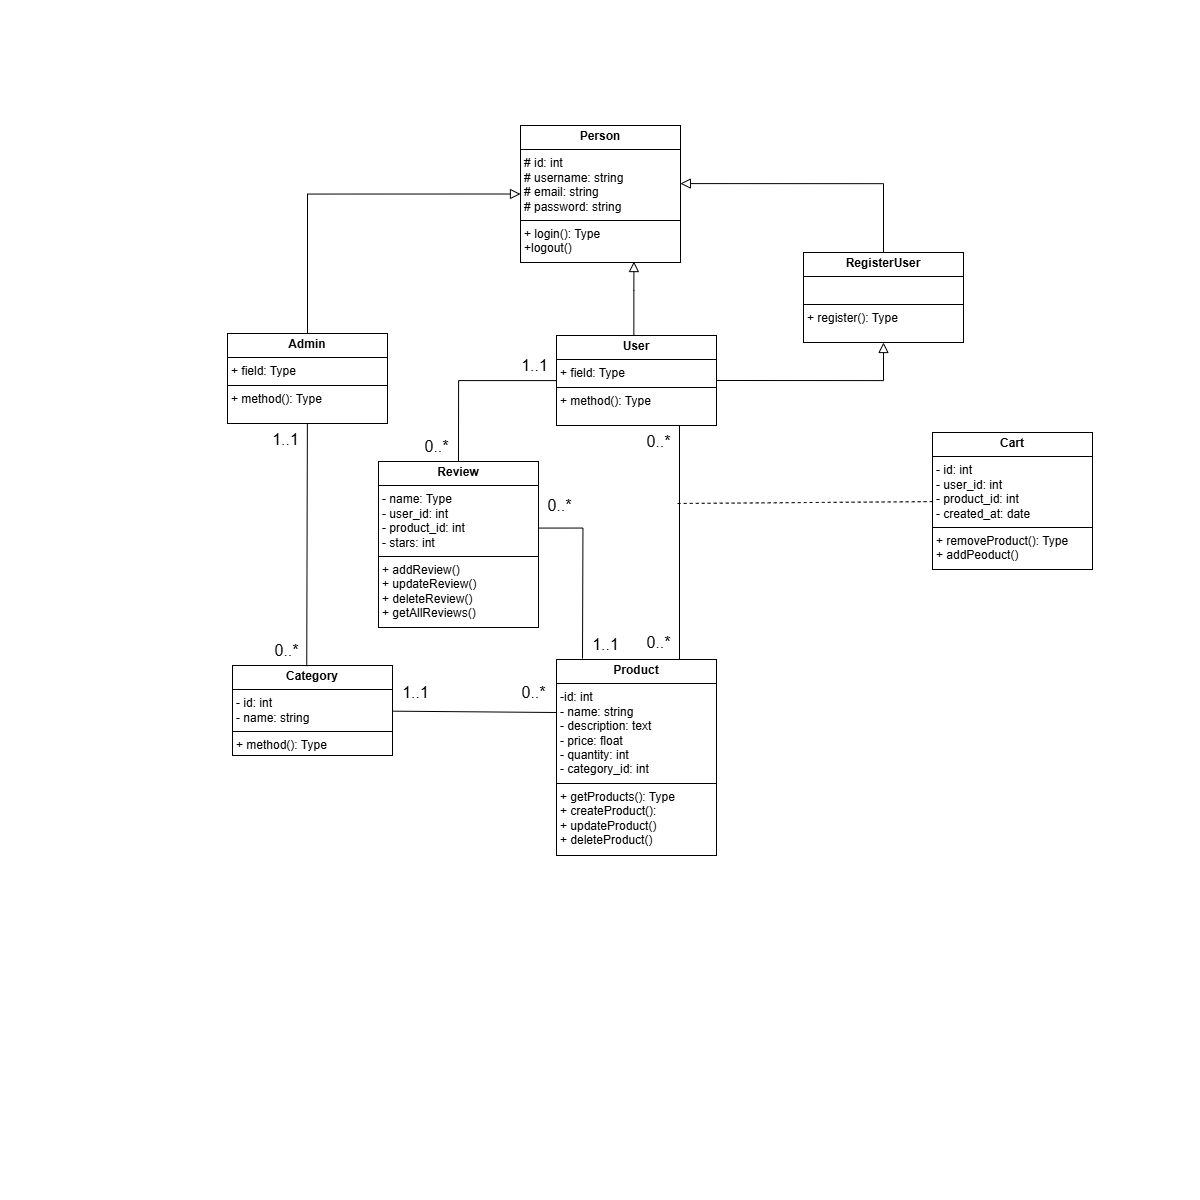

The diagram above was exported from draw.io. Its source (the exported page's mxGraphModel, read from the mxfile embedded in the PNG):
<mxGraphModel dx="2305" dy="1191" grid="0" gridSize="10" guides="1" tooltips="1" connect="1" arrows="1" fold="1" page="0" pageScale="1" pageWidth="2000" pageHeight="2000" math="0" shadow="0">
  <root>
    <mxCell id="0" />
    <mxCell id="1" parent="0" />
    <mxCell id="J4W3Qjba3fOMZTDYyfHx-9" value="&lt;p style=&quot;margin:0px;margin-top:4px;text-align:center;&quot;&gt;&lt;b&gt;Person&lt;/b&gt;&lt;/p&gt;&lt;hr size=&quot;1&quot; style=&quot;border-style:solid;&quot;&gt;&lt;p style=&quot;margin:0px;margin-left:4px;&quot;&gt;# id: int&lt;/p&gt;&lt;p style=&quot;margin:0px;margin-left:4px;&quot;&gt;# username: string&lt;/p&gt;&lt;p style=&quot;margin:0px;margin-left:4px;&quot;&gt;# email: string&lt;/p&gt;&lt;p style=&quot;margin:0px;margin-left:4px;&quot;&gt;# password: string&lt;/p&gt;&lt;hr size=&quot;1&quot; style=&quot;border-style:solid;&quot;&gt;&lt;p style=&quot;margin:0px;margin-left:4px;&quot;&gt;+ login(): Type&lt;/p&gt;&lt;p style=&quot;margin:0px;margin-left:4px;&quot;&gt;+logout()&lt;/p&gt;" style="verticalAlign=top;align=left;overflow=fill;html=1;whiteSpace=wrap;" vertex="1" parent="1">
      <mxGeometry x="120" y="125" width="160" height="137" as="geometry" />
    </mxCell>
    <mxCell id="J4W3Qjba3fOMZTDYyfHx-15" style="edgeStyle=orthogonalEdgeStyle;rounded=0;orthogonalLoop=1;jettySize=auto;html=1;entryX=1;entryY=0.5;entryDx=0;entryDy=0;fontSize=12;startSize=8;endSize=8;endArrow=none;endFill=0;startArrow=block;startFill=0;exitX=0.5;exitY=1;exitDx=0;exitDy=0;" edge="1" parent="1" source="J4W3Qjba3fOMZTDYyfHx-10" target="J4W3Qjba3fOMZTDYyfHx-12">
      <mxGeometry relative="1" as="geometry" />
    </mxCell>
    <mxCell id="J4W3Qjba3fOMZTDYyfHx-10" value="&lt;p style=&quot;margin:0px;margin-top:4px;text-align:center;&quot;&gt;&lt;b&gt;RegisterUser&lt;/b&gt;&lt;/p&gt;&lt;hr size=&quot;1&quot; style=&quot;border-style:solid;&quot;&gt;&lt;p style=&quot;margin:0px;margin-left:4px;&quot;&gt;&lt;br&gt;&lt;/p&gt;&lt;hr size=&quot;1&quot; style=&quot;border-style:solid;&quot;&gt;&lt;p style=&quot;margin:0px;margin-left:4px;&quot;&gt;+ register(): Type&lt;/p&gt;" style="verticalAlign=top;align=left;overflow=fill;html=1;whiteSpace=wrap;" vertex="1" parent="1">
      <mxGeometry x="403" y="252" width="160" height="90" as="geometry" />
    </mxCell>
    <mxCell id="J4W3Qjba3fOMZTDYyfHx-17" style="edgeStyle=orthogonalEdgeStyle;rounded=0;orthogonalLoop=1;jettySize=auto;html=1;entryX=0;entryY=0.5;entryDx=0;entryDy=0;fontSize=12;startSize=8;endSize=8;exitX=0.5;exitY=0;exitDx=0;exitDy=0;endArrow=block;endFill=0;" edge="1" parent="1" source="J4W3Qjba3fOMZTDYyfHx-11" target="J4W3Qjba3fOMZTDYyfHx-9">
      <mxGeometry relative="1" as="geometry" />
    </mxCell>
    <mxCell id="J4W3Qjba3fOMZTDYyfHx-11" value="&lt;p style=&quot;margin:0px;margin-top:4px;text-align:center;&quot;&gt;&lt;b&gt;Admin&lt;/b&gt;&lt;/p&gt;&lt;hr size=&quot;1&quot; style=&quot;border-style:solid;&quot;&gt;&lt;p style=&quot;margin:0px;margin-left:4px;&quot;&gt;+ field: Type&lt;/p&gt;&lt;hr size=&quot;1&quot; style=&quot;border-style:solid;&quot;&gt;&lt;p style=&quot;margin:0px;margin-left:4px;&quot;&gt;+ method(): Type&lt;/p&gt;" style="verticalAlign=top;align=left;overflow=fill;html=1;whiteSpace=wrap;" vertex="1" parent="1">
      <mxGeometry x="-173" y="333" width="160" height="90" as="geometry" />
    </mxCell>
    <mxCell id="J4W3Qjba3fOMZTDYyfHx-23" style="edgeStyle=none;curved=1;rounded=0;orthogonalLoop=1;jettySize=auto;html=1;entryX=0.5;entryY=0;entryDx=0;entryDy=0;fontSize=12;startSize=8;endSize=8;endArrow=none;startFill=0;" edge="1" parent="1">
      <mxGeometry relative="1" as="geometry">
        <mxPoint x="279" y="425" as="sourcePoint" />
        <mxPoint x="279" y="659" as="targetPoint" />
      </mxGeometry>
    </mxCell>
    <mxCell id="J4W3Qjba3fOMZTDYyfHx-39" style="edgeStyle=orthogonalEdgeStyle;rounded=0;orthogonalLoop=1;jettySize=auto;html=1;entryX=0.5;entryY=0;entryDx=0;entryDy=0;fontSize=12;startSize=8;endSize=8;endArrow=none;startFill=0;" edge="1" parent="1" source="J4W3Qjba3fOMZTDYyfHx-12" target="J4W3Qjba3fOMZTDYyfHx-35">
      <mxGeometry relative="1" as="geometry" />
    </mxCell>
    <mxCell id="J4W3Qjba3fOMZTDYyfHx-12" value="&lt;p style=&quot;margin:0px;margin-top:4px;text-align:center;&quot;&gt;&lt;b&gt;User&lt;/b&gt;&lt;/p&gt;&lt;hr size=&quot;1&quot; style=&quot;border-style:solid;&quot;&gt;&lt;p style=&quot;margin:0px;margin-left:4px;&quot;&gt;+ field: Type&lt;/p&gt;&lt;hr size=&quot;1&quot; style=&quot;border-style:solid;&quot;&gt;&lt;p style=&quot;margin:0px;margin-left:4px;&quot;&gt;+ method(): Type&lt;/p&gt;" style="verticalAlign=top;align=left;overflow=fill;html=1;whiteSpace=wrap;" vertex="1" parent="1">
      <mxGeometry x="156" y="335" width="160" height="90" as="geometry" />
    </mxCell>
    <mxCell id="J4W3Qjba3fOMZTDYyfHx-13" style="edgeStyle=orthogonalEdgeStyle;rounded=0;orthogonalLoop=1;jettySize=auto;html=1;entryX=0.999;entryY=0.424;entryDx=0;entryDy=0;entryPerimeter=0;fontSize=12;startSize=8;endSize=8;exitX=0.5;exitY=0;exitDx=0;exitDy=0;endArrow=block;endFill=0;" edge="1" parent="1" source="J4W3Qjba3fOMZTDYyfHx-10" target="J4W3Qjba3fOMZTDYyfHx-9">
      <mxGeometry relative="1" as="geometry">
        <mxPoint x="430" y="243" as="sourcePoint" />
      </mxGeometry>
    </mxCell>
    <mxCell id="J4W3Qjba3fOMZTDYyfHx-16" style="edgeStyle=orthogonalEdgeStyle;rounded=0;orthogonalLoop=1;jettySize=auto;html=1;entryX=0.709;entryY=0.993;entryDx=0;entryDy=0;entryPerimeter=0;fontSize=12;startSize=8;endSize=8;endArrow=block;endFill=0;" edge="1" parent="1" source="J4W3Qjba3fOMZTDYyfHx-12" target="J4W3Qjba3fOMZTDYyfHx-9">
      <mxGeometry relative="1" as="geometry">
        <Array as="points">
          <mxPoint x="233" y="290" />
        </Array>
      </mxGeometry>
    </mxCell>
    <mxCell id="J4W3Qjba3fOMZTDYyfHx-18" value="&lt;p style=&quot;margin:0px;margin-top:4px;text-align:center;&quot;&gt;&lt;b&gt;Product&lt;/b&gt;&lt;/p&gt;&lt;hr size=&quot;1&quot; style=&quot;border-style:solid;&quot;&gt;&lt;p style=&quot;margin:0px;margin-left:4px;&quot;&gt;-id: int&lt;/p&gt;&lt;p style=&quot;margin:0px;margin-left:4px;&quot;&gt;- name: string&lt;/p&gt;&lt;p style=&quot;margin:0px;margin-left:4px;&quot;&gt;- description: text&lt;/p&gt;&lt;p style=&quot;margin:0px;margin-left:4px;&quot;&gt;- price: float&lt;/p&gt;&lt;p style=&quot;margin:0px;margin-left:4px;&quot;&gt;- quantity: int&lt;/p&gt;&lt;p style=&quot;margin:0px;margin-left:4px;&quot;&gt;- category_id: int&lt;/p&gt;&lt;hr size=&quot;1&quot; style=&quot;border-style:solid;&quot;&gt;&lt;p style=&quot;margin:0px;margin-left:4px;&quot;&gt;+ getProducts(): Type&lt;/p&gt;&lt;p style=&quot;margin:0px;margin-left:4px;&quot;&gt;+ createProduct():&lt;/p&gt;&lt;p style=&quot;margin:0px;margin-left:4px;&quot;&gt;+ updateProduct()&lt;/p&gt;&lt;p style=&quot;margin:0px;margin-left:4px;&quot;&gt;+ deleteProduct()&lt;/p&gt;" style="verticalAlign=top;align=left;overflow=fill;html=1;whiteSpace=wrap;" vertex="1" parent="1">
      <mxGeometry x="156" y="659" width="160" height="196" as="geometry" />
    </mxCell>
    <mxCell id="J4W3Qjba3fOMZTDYyfHx-24" style="edgeStyle=none;curved=1;rounded=0;orthogonalLoop=1;jettySize=auto;html=1;fontSize=12;startSize=8;endSize=8;dashed=1;endArrow=none;startFill=0;" edge="1" parent="1" source="J4W3Qjba3fOMZTDYyfHx-19">
      <mxGeometry relative="1" as="geometry">
        <mxPoint x="277" y="503" as="targetPoint" />
      </mxGeometry>
    </mxCell>
    <mxCell id="J4W3Qjba3fOMZTDYyfHx-19" value="&lt;p style=&quot;margin:0px;margin-top:4px;text-align:center;&quot;&gt;&lt;b&gt;Cart&lt;/b&gt;&lt;/p&gt;&lt;hr size=&quot;1&quot; style=&quot;border-style:solid;&quot;&gt;&lt;p style=&quot;margin:0px;margin-left:4px;&quot;&gt;- id: int&lt;/p&gt;&lt;p style=&quot;margin:0px;margin-left:4px;&quot;&gt;- user_id: int&lt;/p&gt;&lt;p style=&quot;margin:0px;margin-left:4px;&quot;&gt;- product_id: int&lt;/p&gt;&lt;p style=&quot;margin:0px;margin-left:4px;&quot;&gt;- created_at: date&lt;/p&gt;&lt;hr size=&quot;1&quot; style=&quot;border-style:solid;&quot;&gt;&lt;p style=&quot;margin:0px;margin-left:4px;&quot;&gt;+ removeProduct(): Type&lt;/p&gt;&lt;p style=&quot;margin:0px;margin-left:4px;&quot;&gt;+ addPeoduct()&lt;/p&gt;" style="verticalAlign=top;align=left;overflow=fill;html=1;whiteSpace=wrap;" vertex="1" parent="1">
      <mxGeometry x="532" y="432" width="160" height="137" as="geometry" />
    </mxCell>
    <mxCell id="J4W3Qjba3fOMZTDYyfHx-28" style="edgeStyle=none;curved=1;rounded=0;orthogonalLoop=1;jettySize=auto;html=1;fontSize=12;startSize=8;endSize=8;endArrow=none;startFill=0;" edge="1" parent="1" source="J4W3Qjba3fOMZTDYyfHx-25">
      <mxGeometry relative="1" as="geometry">
        <mxPoint x="156" y="712" as="targetPoint" />
      </mxGeometry>
    </mxCell>
    <mxCell id="J4W3Qjba3fOMZTDYyfHx-25" value="&lt;p style=&quot;margin:0px;margin-top:4px;text-align:center;&quot;&gt;&lt;b&gt;Category&lt;/b&gt;&lt;/p&gt;&lt;hr size=&quot;1&quot; style=&quot;border-style:solid;&quot;&gt;&lt;p style=&quot;margin:0px;margin-left:4px;&quot;&gt;- id: int&lt;/p&gt;&lt;p style=&quot;margin:0px;margin-left:4px;&quot;&gt;- name: string&lt;/p&gt;&lt;hr size=&quot;1&quot; style=&quot;border-style:solid;&quot;&gt;&lt;p style=&quot;margin:0px;margin-left:4px;&quot;&gt;+ method(): Type&lt;/p&gt;" style="verticalAlign=top;align=left;overflow=fill;html=1;whiteSpace=wrap;" vertex="1" parent="1">
      <mxGeometry x="-168" y="665" width="160" height="90" as="geometry" />
    </mxCell>
    <mxCell id="J4W3Qjba3fOMZTDYyfHx-27" style="edgeStyle=none;curved=1;rounded=0;orthogonalLoop=1;jettySize=auto;html=1;fontSize=12;startSize=8;endSize=8;endArrow=none;startFill=0;entryX=0.464;entryY=0.007;entryDx=0;entryDy=0;entryPerimeter=0;" edge="1" parent="1" source="J4W3Qjba3fOMZTDYyfHx-11" target="J4W3Qjba3fOMZTDYyfHx-25">
      <mxGeometry relative="1" as="geometry">
        <mxPoint x="-94" y="661" as="targetPoint" />
      </mxGeometry>
    </mxCell>
    <mxCell id="J4W3Qjba3fOMZTDYyfHx-29" value="0..*" style="text;html=1;align=center;verticalAlign=middle;resizable=0;points=[];autosize=1;strokeColor=none;fillColor=none;fontSize=16;" vertex="1" parent="1">
      <mxGeometry x="237" y="425" width="42" height="31" as="geometry" />
    </mxCell>
    <mxCell id="J4W3Qjba3fOMZTDYyfHx-30" value="0..*" style="text;html=1;align=center;verticalAlign=middle;resizable=0;points=[];autosize=1;strokeColor=none;fillColor=none;fontSize=16;" vertex="1" parent="1">
      <mxGeometry x="237" y="626" width="42" height="31" as="geometry" />
    </mxCell>
    <mxCell id="J4W3Qjba3fOMZTDYyfHx-31" value="1..1" style="text;html=1;align=center;verticalAlign=middle;resizable=0;points=[];autosize=1;strokeColor=none;fillColor=none;fontSize=16;" vertex="1" parent="1">
      <mxGeometry x="-8" y="676" width="45" height="31" as="geometry" />
    </mxCell>
    <mxCell id="J4W3Qjba3fOMZTDYyfHx-32" value="0..*" style="text;html=1;align=center;verticalAlign=middle;resizable=0;points=[];autosize=1;strokeColor=none;fillColor=none;fontSize=16;" vertex="1" parent="1">
      <mxGeometry x="112" y="676" width="42" height="31" as="geometry" />
    </mxCell>
    <mxCell id="J4W3Qjba3fOMZTDYyfHx-33" value="1..1" style="text;html=1;align=center;verticalAlign=middle;resizable=0;points=[];autosize=1;strokeColor=none;fillColor=none;fontSize=16;" vertex="1" parent="1">
      <mxGeometry x="-138" y="423" width="45" height="31" as="geometry" />
    </mxCell>
    <mxCell id="J4W3Qjba3fOMZTDYyfHx-34" value="0..*" style="text;html=1;align=center;verticalAlign=middle;resizable=0;points=[];autosize=1;strokeColor=none;fillColor=none;fontSize=16;" vertex="1" parent="1">
      <mxGeometry x="-135" y="634" width="42" height="31" as="geometry" />
    </mxCell>
    <mxCell id="J4W3Qjba3fOMZTDYyfHx-35" value="&lt;p style=&quot;margin:0px;margin-top:4px;text-align:center;&quot;&gt;&lt;b&gt;Review&lt;/b&gt;&lt;/p&gt;&lt;hr size=&quot;1&quot; style=&quot;border-style:solid;&quot;&gt;&lt;p style=&quot;margin:0px;margin-left:4px;&quot;&gt;- name: Type&lt;/p&gt;&lt;p style=&quot;margin:0px;margin-left:4px;&quot;&gt;- user_id: int&lt;/p&gt;&lt;p style=&quot;margin:0px;margin-left:4px;&quot;&gt;- product_id: int&lt;/p&gt;&lt;p style=&quot;margin:0px;margin-left:4px;&quot;&gt;- stars: int&lt;/p&gt;&lt;hr size=&quot;1&quot; style=&quot;border-style:solid;&quot;&gt;&lt;p style=&quot;margin:0px;margin-left:4px;&quot;&gt;+ addReview()&lt;/p&gt;&lt;p style=&quot;margin:0px;margin-left:4px;&quot;&gt;+ updateReview()&lt;/p&gt;&lt;p style=&quot;margin:0px;margin-left:4px;&quot;&gt;+ deleteReview()&lt;/p&gt;&lt;p style=&quot;margin:0px;margin-left:4px;&quot;&gt;+ getAllReviews()&lt;/p&gt;" style="verticalAlign=top;align=left;overflow=fill;html=1;whiteSpace=wrap;" vertex="1" parent="1">
      <mxGeometry x="-22" y="461" width="160" height="166" as="geometry" />
    </mxCell>
    <mxCell id="J4W3Qjba3fOMZTDYyfHx-36" style="edgeStyle=orthogonalEdgeStyle;rounded=0;orthogonalLoop=1;jettySize=auto;html=1;fontSize=12;startSize=8;endSize=8;exitX=0.999;exitY=0.401;exitDx=0;exitDy=0;endArrow=none;startFill=0;exitPerimeter=0;" edge="1" parent="1" source="J4W3Qjba3fOMZTDYyfHx-35">
      <mxGeometry relative="1" as="geometry">
        <mxPoint x="182" y="658" as="targetPoint" />
      </mxGeometry>
    </mxCell>
    <mxCell id="J4W3Qjba3fOMZTDYyfHx-37" value="1..1" style="text;html=1;align=center;verticalAlign=middle;resizable=0;points=[];autosize=1;strokeColor=none;fillColor=none;fontSize=16;" vertex="1" parent="1">
      <mxGeometry x="182" y="628" width="45" height="31" as="geometry" />
    </mxCell>
    <mxCell id="J4W3Qjba3fOMZTDYyfHx-38" value="0..*" style="text;html=1;align=center;verticalAlign=middle;resizable=0;points=[];autosize=1;strokeColor=none;fillColor=none;fontSize=16;" vertex="1" parent="1">
      <mxGeometry x="138" y="489" width="42" height="31" as="geometry" />
    </mxCell>
    <mxCell id="J4W3Qjba3fOMZTDYyfHx-40" value="1..1" style="text;html=1;align=center;verticalAlign=middle;resizable=0;points=[];autosize=1;strokeColor=none;fillColor=none;fontSize=16;" vertex="1" parent="1">
      <mxGeometry x="111" y="349" width="45" height="31" as="geometry" />
    </mxCell>
    <mxCell id="J4W3Qjba3fOMZTDYyfHx-41" value="0..*" style="text;html=1;align=center;verticalAlign=middle;resizable=0;points=[];autosize=1;strokeColor=none;fillColor=none;fontSize=16;" vertex="1" parent="1">
      <mxGeometry x="15" y="430" width="42" height="31" as="geometry" />
    </mxCell>
  </root>
</mxGraphModel>